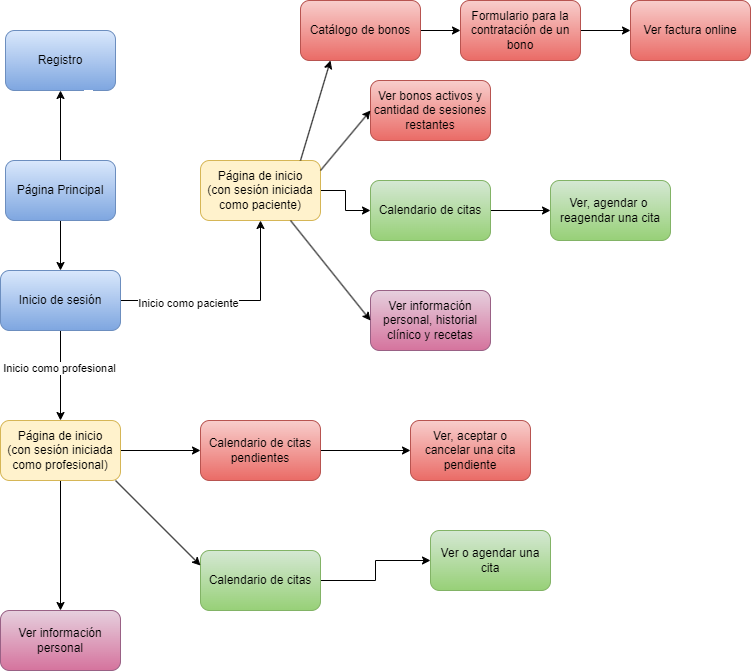

The diagram above was exported from draw.io. Its source (the exported page's mxGraphModel, read from the mxfile embedded in the PNG):
<mxGraphModel dx="1009" dy="539" grid="1" gridSize="10" guides="1" tooltips="1" connect="1" arrows="1" fold="1" page="1" pageScale="1" pageWidth="827" pageHeight="1169" math="0" shadow="0">
  <root>
    <mxCell id="0" />
    <mxCell id="1" parent="0" />
    <mxCell id="1SpJ5NyWNuYnFudQOUqv-4" style="edgeStyle=orthogonalEdgeStyle;rounded=0;orthogonalLoop=1;jettySize=auto;html=1;entryX=0.5;entryY=0;entryDx=0;entryDy=0;" parent="1" source="1SpJ5NyWNuYnFudQOUqv-1" target="1SpJ5NyWNuYnFudQOUqv-3" edge="1">
      <mxGeometry relative="1" as="geometry" />
    </mxCell>
    <mxCell id="1SpJ5NyWNuYnFudQOUqv-6" style="edgeStyle=orthogonalEdgeStyle;rounded=0;orthogonalLoop=1;jettySize=auto;html=1;entryX=0.5;entryY=1;entryDx=0;entryDy=0;" parent="1" source="1SpJ5NyWNuYnFudQOUqv-1" target="1SpJ5NyWNuYnFudQOUqv-5" edge="1">
      <mxGeometry relative="1" as="geometry" />
    </mxCell>
    <mxCell id="1SpJ5NyWNuYnFudQOUqv-1" value="Página Principal" style="rounded=1;whiteSpace=wrap;html=1;fillColor=#dae8fc;strokeColor=#6c8ebf;gradientColor=#7ea6e0;" parent="1" vertex="1">
      <mxGeometry x="65" y="200" width="110" height="60" as="geometry" />
    </mxCell>
    <mxCell id="1SpJ5NyWNuYnFudQOUqv-9" style="edgeStyle=orthogonalEdgeStyle;rounded=0;orthogonalLoop=1;jettySize=auto;html=1;entryX=0.5;entryY=1;entryDx=0;entryDy=0;" parent="1" source="1SpJ5NyWNuYnFudQOUqv-3" target="1SpJ5NyWNuYnFudQOUqv-8" edge="1">
      <mxGeometry relative="1" as="geometry" />
    </mxCell>
    <mxCell id="tDMkRb_fU6AByCLIE1DM-4" value="Inicio como paciente" style="edgeLabel;html=1;align=center;verticalAlign=middle;resizable=0;points=[];" vertex="1" connectable="0" parent="1SpJ5NyWNuYnFudQOUqv-9">
      <mxGeometry x="-0.3909" y="-2" relative="1" as="geometry">
        <mxPoint as="offset" />
      </mxGeometry>
    </mxCell>
    <mxCell id="tDMkRb_fU6AByCLIE1DM-10" style="edgeStyle=orthogonalEdgeStyle;rounded=0;orthogonalLoop=1;jettySize=auto;html=1;" edge="1" parent="1" source="1SpJ5NyWNuYnFudQOUqv-3" target="tDMkRb_fU6AByCLIE1DM-5">
      <mxGeometry relative="1" as="geometry" />
    </mxCell>
    <mxCell id="tDMkRb_fU6AByCLIE1DM-23" value="Inicio como profesional" style="edgeLabel;html=1;align=center;verticalAlign=middle;resizable=0;points=[];" vertex="1" connectable="0" parent="tDMkRb_fU6AByCLIE1DM-10">
      <mxGeometry x="-0.1822" y="-2" relative="1" as="geometry">
        <mxPoint as="offset" />
      </mxGeometry>
    </mxCell>
    <mxCell id="1SpJ5NyWNuYnFudQOUqv-3" value="Inicio de sesión" style="rounded=1;whiteSpace=wrap;html=1;fillColor=#dae8fc;gradientColor=#7ea6e0;strokeColor=#6c8ebf;" parent="1" vertex="1">
      <mxGeometry x="60" y="310" width="120" height="60" as="geometry" />
    </mxCell>
    <mxCell id="1SpJ5NyWNuYnFudQOUqv-5" value="Registro" style="rounded=1;whiteSpace=wrap;html=1;fillColor=#dae8fc;strokeColor=#6c8ebf;gradientColor=#7ea6e0;" parent="1" vertex="1">
      <mxGeometry x="65" y="70" width="110" height="60" as="geometry" />
    </mxCell>
    <mxCell id="1SpJ5NyWNuYnFudQOUqv-19" style="edgeStyle=orthogonalEdgeStyle;rounded=0;orthogonalLoop=1;jettySize=auto;html=1;entryX=0;entryY=0.5;entryDx=0;entryDy=0;" parent="1" source="1SpJ5NyWNuYnFudQOUqv-8" target="1SpJ5NyWNuYnFudQOUqv-18" edge="1">
      <mxGeometry relative="1" as="geometry" />
    </mxCell>
    <mxCell id="1SpJ5NyWNuYnFudQOUqv-8" value="Página de inicio&lt;div&gt;(con sesión iniciada como paciente)&lt;br&gt;&lt;/div&gt;" style="rounded=1;whiteSpace=wrap;html=1;fillColor=#fff2cc;strokeColor=#d6b656;" parent="1" vertex="1">
      <mxGeometry x="260" y="200" width="120" height="60" as="geometry" />
    </mxCell>
    <mxCell id="1SpJ5NyWNuYnFudQOUqv-14" style="edgeStyle=orthogonalEdgeStyle;rounded=0;orthogonalLoop=1;jettySize=auto;html=1;entryX=0;entryY=0.5;entryDx=0;entryDy=0;" parent="1" source="1SpJ5NyWNuYnFudQOUqv-11" target="1SpJ5NyWNuYnFudQOUqv-13" edge="1">
      <mxGeometry relative="1" as="geometry" />
    </mxCell>
    <mxCell id="1SpJ5NyWNuYnFudQOUqv-11" value="Catálogo de bonos" style="rounded=1;whiteSpace=wrap;html=1;fillColor=#f8cecc;strokeColor=#b85450;gradientColor=#ea6b66;" parent="1" vertex="1">
      <mxGeometry x="360" y="40" width="120" height="60" as="geometry" />
    </mxCell>
    <mxCell id="1SpJ5NyWNuYnFudQOUqv-12" value="" style="endArrow=classic;html=1;rounded=0;entryX=0.25;entryY=1;entryDx=0;entryDy=0;" parent="1" target="1SpJ5NyWNuYnFudQOUqv-11" edge="1">
      <mxGeometry width="50" height="50" relative="1" as="geometry">
        <mxPoint x="360" y="200" as="sourcePoint" />
        <mxPoint x="410" y="150" as="targetPoint" />
      </mxGeometry>
    </mxCell>
    <mxCell id="1SpJ5NyWNuYnFudQOUqv-26" style="edgeStyle=orthogonalEdgeStyle;rounded=0;orthogonalLoop=1;jettySize=auto;html=1;entryX=0;entryY=0.5;entryDx=0;entryDy=0;" parent="1" source="1SpJ5NyWNuYnFudQOUqv-13" target="1SpJ5NyWNuYnFudQOUqv-25" edge="1">
      <mxGeometry relative="1" as="geometry" />
    </mxCell>
    <mxCell id="1SpJ5NyWNuYnFudQOUqv-13" value="Formulario para la contratación de un bono" style="rounded=1;whiteSpace=wrap;html=1;fillColor=#f8cecc;strokeColor=#b85450;gradientColor=#ea6b66;" parent="1" vertex="1">
      <mxGeometry x="520" y="40" width="120" height="60" as="geometry" />
    </mxCell>
    <mxCell id="1SpJ5NyWNuYnFudQOUqv-15" value="Ver bonos activos y cantidad de sesiones restantes" style="rounded=1;whiteSpace=wrap;html=1;fillColor=#f8cecc;strokeColor=#b85450;gradientColor=#ea6b66;" parent="1" vertex="1">
      <mxGeometry x="430" y="120" width="120" height="60" as="geometry" />
    </mxCell>
    <mxCell id="1SpJ5NyWNuYnFudQOUqv-17" value="" style="endArrow=classic;html=1;rounded=0;entryX=0;entryY=0.5;entryDx=0;entryDy=0;" parent="1" target="1SpJ5NyWNuYnFudQOUqv-15" edge="1">
      <mxGeometry width="50" height="50" relative="1" as="geometry">
        <mxPoint x="380" y="210" as="sourcePoint" />
        <mxPoint x="410" y="110" as="targetPoint" />
      </mxGeometry>
    </mxCell>
    <mxCell id="1SpJ5NyWNuYnFudQOUqv-22" style="edgeStyle=orthogonalEdgeStyle;rounded=0;orthogonalLoop=1;jettySize=auto;html=1;" parent="1" source="1SpJ5NyWNuYnFudQOUqv-18" target="1SpJ5NyWNuYnFudQOUqv-21" edge="1">
      <mxGeometry relative="1" as="geometry" />
    </mxCell>
    <mxCell id="1SpJ5NyWNuYnFudQOUqv-18" value="Calendario de citas" style="rounded=1;whiteSpace=wrap;html=1;fillColor=#d5e8d4;strokeColor=#82b366;gradientColor=#97d077;" parent="1" vertex="1">
      <mxGeometry x="430" y="220" width="120" height="60" as="geometry" />
    </mxCell>
    <mxCell id="1SpJ5NyWNuYnFudQOUqv-21" value="Ver, agendar o&amp;nbsp;&lt;div&gt;reagendar una cita&lt;/div&gt;" style="rounded=1;whiteSpace=wrap;html=1;fillColor=#d5e8d4;strokeColor=#82b366;gradientColor=#97d077;" parent="1" vertex="1">
      <mxGeometry x="610" y="220" width="120" height="60" as="geometry" />
    </mxCell>
    <mxCell id="1SpJ5NyWNuYnFudQOUqv-23" value="Ver información personal, historial clínico y recetas" style="rounded=1;whiteSpace=wrap;html=1;fillColor=#e6d0de;strokeColor=#996185;gradientColor=#d5739d;" parent="1" vertex="1">
      <mxGeometry x="430" y="330" width="120" height="60" as="geometry" />
    </mxCell>
    <mxCell id="1SpJ5NyWNuYnFudQOUqv-24" value="" style="endArrow=classic;html=1;rounded=0;entryX=0;entryY=0.5;entryDx=0;entryDy=0;exitX=0.75;exitY=1;exitDx=0;exitDy=0;" parent="1" source="1SpJ5NyWNuYnFudQOUqv-8" target="1SpJ5NyWNuYnFudQOUqv-23" edge="1">
      <mxGeometry width="50" height="50" relative="1" as="geometry">
        <mxPoint x="360" y="320" as="sourcePoint" />
        <mxPoint x="410" y="260" as="targetPoint" />
      </mxGeometry>
    </mxCell>
    <mxCell id="1SpJ5NyWNuYnFudQOUqv-25" value="Ver factura online" style="rounded=1;whiteSpace=wrap;html=1;fillColor=#f8cecc;strokeColor=#b85450;gradientColor=#ea6b66;" parent="1" vertex="1">
      <mxGeometry x="690" y="40" width="120" height="60" as="geometry" />
    </mxCell>
    <mxCell id="tDMkRb_fU6AByCLIE1DM-3" value="" style="endArrow=classic;html=1;rounded=0;exitX=0.75;exitY=1;exitDx=0;exitDy=0;entryX=0.75;entryY=0;entryDx=0;entryDy=0;" edge="1" parent="1" source="1SpJ5NyWNuYnFudQOUqv-5" target="1SpJ5NyWNuYnFudQOUqv-1">
      <mxGeometry width="50" height="50" relative="1" as="geometry">
        <mxPoint x="160" y="190" as="sourcePoint" />
        <mxPoint x="210" y="140" as="targetPoint" />
      </mxGeometry>
    </mxCell>
    <mxCell id="tDMkRb_fU6AByCLIE1DM-16" style="edgeStyle=orthogonalEdgeStyle;rounded=0;orthogonalLoop=1;jettySize=auto;html=1;" edge="1" parent="1" source="tDMkRb_fU6AByCLIE1DM-5" target="tDMkRb_fU6AByCLIE1DM-15">
      <mxGeometry relative="1" as="geometry" />
    </mxCell>
    <mxCell id="tDMkRb_fU6AByCLIE1DM-22" style="edgeStyle=orthogonalEdgeStyle;rounded=0;orthogonalLoop=1;jettySize=auto;html=1;entryX=0.5;entryY=0;entryDx=0;entryDy=0;" edge="1" parent="1" source="tDMkRb_fU6AByCLIE1DM-5" target="tDMkRb_fU6AByCLIE1DM-19">
      <mxGeometry relative="1" as="geometry">
        <mxPoint x="120" y="620" as="targetPoint" />
      </mxGeometry>
    </mxCell>
    <mxCell id="tDMkRb_fU6AByCLIE1DM-5" value="Página de inicio&lt;div&gt;(con sesión iniciada como profesional)&lt;br&gt;&lt;/div&gt;" style="rounded=1;whiteSpace=wrap;html=1;fillColor=#fff2cc;strokeColor=#d6b656;" vertex="1" parent="1">
      <mxGeometry x="60" y="460" width="120" height="60" as="geometry" />
    </mxCell>
    <mxCell id="tDMkRb_fU6AByCLIE1DM-13" style="edgeStyle=orthogonalEdgeStyle;rounded=0;orthogonalLoop=1;jettySize=auto;html=1;entryX=0;entryY=0.5;entryDx=0;entryDy=0;" edge="1" parent="1" source="tDMkRb_fU6AByCLIE1DM-7" target="tDMkRb_fU6AByCLIE1DM-12">
      <mxGeometry relative="1" as="geometry" />
    </mxCell>
    <mxCell id="tDMkRb_fU6AByCLIE1DM-7" value="Calendario de citas" style="rounded=1;whiteSpace=wrap;html=1;fillColor=#d5e8d4;strokeColor=#82b366;gradientColor=#97d077;" vertex="1" parent="1">
      <mxGeometry x="260" y="590" width="120" height="60" as="geometry" />
    </mxCell>
    <mxCell id="tDMkRb_fU6AByCLIE1DM-12" value="Ver o agendar&amp;nbsp;&lt;span style=&quot;background-color: initial;&quot;&gt;una cita&lt;/span&gt;" style="rounded=1;whiteSpace=wrap;html=1;fillColor=#d5e8d4;strokeColor=#82b366;gradientColor=#97d077;" vertex="1" parent="1">
      <mxGeometry x="490" y="570" width="120" height="60" as="geometry" />
    </mxCell>
    <mxCell id="tDMkRb_fU6AByCLIE1DM-18" style="edgeStyle=orthogonalEdgeStyle;rounded=0;orthogonalLoop=1;jettySize=auto;html=1;entryX=0;entryY=0.5;entryDx=0;entryDy=0;" edge="1" parent="1" source="tDMkRb_fU6AByCLIE1DM-15" target="tDMkRb_fU6AByCLIE1DM-17">
      <mxGeometry relative="1" as="geometry" />
    </mxCell>
    <mxCell id="tDMkRb_fU6AByCLIE1DM-15" value="Calendario de citas pendientes" style="rounded=1;whiteSpace=wrap;html=1;fillColor=#f8cecc;strokeColor=#b85450;gradientColor=#ea6b66;" vertex="1" parent="1">
      <mxGeometry x="260" y="460" width="120" height="60" as="geometry" />
    </mxCell>
    <mxCell id="tDMkRb_fU6AByCLIE1DM-17" value="Ver, aceptar o cancelar una cita pendiente" style="rounded=1;whiteSpace=wrap;html=1;fillColor=#f8cecc;strokeColor=#b85450;gradientColor=#ea6b66;" vertex="1" parent="1">
      <mxGeometry x="470" y="460" width="120" height="60" as="geometry" />
    </mxCell>
    <mxCell id="tDMkRb_fU6AByCLIE1DM-19" value="Ver información personal" style="rounded=1;whiteSpace=wrap;html=1;fillColor=#e6d0de;strokeColor=#996185;gradientColor=#d5739d;" vertex="1" parent="1">
      <mxGeometry x="60" y="650" width="120" height="60" as="geometry" />
    </mxCell>
    <mxCell id="tDMkRb_fU6AByCLIE1DM-20" value="" style="endArrow=classic;html=1;rounded=0;entryX=0;entryY=0.25;entryDx=0;entryDy=0;exitX=0.75;exitY=1;exitDx=0;exitDy=0;" edge="1" parent="1" target="tDMkRb_fU6AByCLIE1DM-7">
      <mxGeometry width="50" height="50" relative="1" as="geometry">
        <mxPoint x="175" y="520" as="sourcePoint" />
        <mxPoint x="255" y="620" as="targetPoint" />
      </mxGeometry>
    </mxCell>
  </root>
</mxGraphModel>